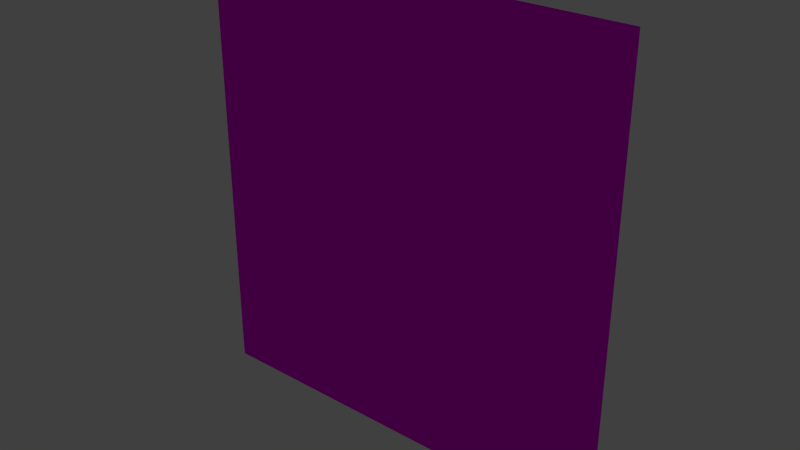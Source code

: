 # Source: Wall.blend  (saved by Blender 2.76.0; exported with 4.5.12 LTS)
import bpy
from mathutils import Matrix  # noqa: F401  (used for matrix-valued properties, if any)

bpy.ops.wm.read_factory_settings(use_empty=True)
scene = bpy.context.scene
scene.name = 'Scene'

# ---- collections
col_collection_1 = bpy.data.collections.new('Collection 1'); scene.collection.children.link(col_collection_1)

# ---- images (referenced by path relative to the original .blend; pixels are not part of the script)
import os
ASSET_DIR = os.environ.get("B2B_ASSET_DIR", "")  # directory of the original .blend (textures are referenced by path, not embedded)
HERE = os.path.dirname(os.path.abspath(__file__))  # packed textures are extracted next to this script under _unpacked/

def load_image(name, relpath, width, height, colorspace="sRGB"):
    """Load a texture the original file referenced (path relative to the .blend, or extracted next to this script)."""
    p = next((c for c in (os.path.join(HERE, relpath), os.path.join(ASSET_DIR, relpath)) if relpath and os.path.exists(c)), "")
    if p:
        img = bpy.data.images.load(p, check_existing=True)
        img.name = name
    else:  # same state as the original file: an image datablock whose file is absent (Cycles renders it pink)
        img = bpy.data.images.new(name, width, height)
        img.source = "FILE"
        img.filepath = "//" + (relpath or name)
    img.colorspace_settings.name = colorspace
    return img
img_churchblockblockwork_png = load_image('ChurchBlockBlockwork.png', 'ChurchBlockBlockwork.png', 1024, 1024, 'sRGB')
img_cinder_block_pxr128_bmp_tif = load_image('Cinder_block_pxr128_bmp.tif', 'Cinder_block_pxr128_bmp.tif', 1024, 1024, 'sRGB')

# ---- materials (node trees are filled in below, after node groups)
mat_wall = bpy.data.materials.new('Wall')
mat_wall.alpha_threshold = 0.0
mat_wall.roughness = 0.5
mat_wall.specular_intensity = 0.0
mat_wallold = bpy.data.materials.new('WallOld')
mat_wallold.alpha_threshold = 0.0
mat_wallold.roughness = 0.5
mat_wallold.specular_intensity = 0.0

# ---- material node trees
mat_wall.use_nodes = True; mat_wall.node_tree.nodes.clear()
_N = mat_wall.node_tree.nodes; _L = mat_wall.node_tree.links
n0 = _N.new('ShaderNodeOutputMaterial'); n0.name = 'Material Output'; n0.location = (300, 300)
n1 = _N.new('ShaderNodeBsdfDiffuse'); n1.name = 'Diffuse BSDF'; n1.location = (10, 300)
n2 = _N.new('ShaderNodeTexImage'); n2.name = 'Image Texture'; n2.location = (-180, 300)
n2.width = 140
n2.image = img_churchblockblockwork_png
_L.new(n1.outputs[0], n0.inputs[0])
_L.new(n2.outputs[0], n1.inputs[0])
n0.is_active_output = True
mat_wallold.use_nodes = True; mat_wallold.node_tree.nodes.clear()
_N = mat_wallold.node_tree.nodes; _L = mat_wallold.node_tree.links
n0 = _N.new('ShaderNodeOutputMaterial'); n0.name = 'Material Output'; n0.location = (300, 300)
n1 = _N.new('ShaderNodeBsdfDiffuse'); n1.name = 'Diffuse BSDF'; n1.location = (10, 300)
n2 = _N.new('ShaderNodeTexImage'); n2.name = 'Image Texture'; n2.location = (-180, 300)
n2.width = 140
n2.image = img_cinder_block_pxr128_bmp_tif
_L.new(n1.outputs[0], n0.inputs[0])
_L.new(n2.outputs[0], n1.inputs[0])
n0.is_active_output = True

# ---- world
world_world = bpy.data.worlds.new('World'); scene.world = world_world
world_world.color = (0.05088, 0.05088, 0.05088)
world_world.use_sun_shadow = False
world_world.sun_shadow_jitter_overblur = 0.0
world_world.cycles.sampling_method = 'MANUAL'
world_world.cycles.sample_map_resolution = 256

# ---- lights
light_sun = bpy.data.lights.new('Sun', 'SUN')
light_sun.transmission_factor = 0.0
light_sun.angle = 0.1993
light_sun.energy = 1.0
light_sun.shadow_buffer_clip_start = 0.5
light_sun.shadow_soft_size = 0.1
light_sun.shadow_cascade_max_distance = 1000.0
light_sun.cycles.use_multiple_importance_sampling = False

# ---- meshes
me_lod_a_wall44 = bpy.data.meshes.new('LOD_A_Wall44')
me_lod_a_wall44.from_pydata([(0.0, 0.0, 0.0), (4.0, 0.0, 0.0), (4.0, 0.0, 4.0), (0.0, 0.0, 4.0), (0.0, 0.0, 0.0), (0.0, 0.0, -0.2), (4.0, 0.0, -0.2), (4.0, -0.2, 0.0), (4.0, -0.2, 4.0), (0.0, -0.2, 4.0), (0.0, -0.2, 0.0), (0.0, -0.2, -0.2), (4.0, -0.2, -0.2)], [(0, 5)], [(6, 5, 4, 1), (2, 1, 4, 3), (12, 7, 10, 11), (8, 9, 10, 7), (3, 9, 8, 2), (1, 7, 12, 6), (6, 12, 11, 5), (4, 10, 9, 3), (2, 8, 7, 1), (5, 11, 10, 4)])
_uv = me_lod_a_wall44.uv_layers.new(name='UVMap')
_uv.uv.foreach_set('vector', [-0.9486, 2.0, -2.9, 2.0, -2.9, 1.905, -0.9486, 1.905, -0.9486, 9.313e-10, -0.9486, 1.905, -2.9, 1.905, -2.9, 7.162e-07, -0.9486, 2.0, -0.9486, 1.905, 1.003, 1.905, 1.003, 2.0, -0.9486, 2.393e-07, 1.003, 9.313e-10, 1.003, 1.905, -0.9486, 1.905, -2.705, 3.905, -2.802, 3.905, -2.802, 2.0, -2.705, 2.0, -2.802, 2.095, -2.9, 2.095, -2.9, 2.0, -2.802, 2.0, -2.705, 2.0, -2.607, 2.0, -2.607, 3.905, -2.705, 3.905, 1.1, 1.905, 1.003, 1.905, 1.003, 9.313e-10, 1.1, 9.313e-10, -2.802, 4.0, -2.9, 4.0, -2.9, 2.095, -2.802, 2.095, 1.1, 2.0, 1.003, 2.0, 1.003, 1.905, 1.1, 1.905])
me_lod_a_wall44.materials.append(mat_wall)
me_lod_a_wall44.materials.append(mat_wallold)
me_lod_a_wall44.use_remesh_preserve_volume = False
me_lod_a_wall44.use_remesh_preserve_attributes = False
me_lod_a_wall44.use_mirror_vertex_groups = False
me_lod_a_wall44.update()

# ---- objects
ob_sun = bpy.data.objects.new('Sun', light_sun)
ob_lod_a_wall44 = bpy.data.objects.new('LOD_A_Wall44', me_lod_a_wall44)

# ---- transforms, parenting, visibility, modifiers, constraints
ob_sun.location = (-4.623, 4.145, -1.892)
ob_sun.rotation_euler = (-2.208, -0.7838, 1.286)
ob_sun.lineart.crease_threshold = 0.0
ob_lod_a_wall44.location = (0.0, 0.0, 0.0)
ob_lod_a_wall44.lineart.crease_threshold = 0.0

# ---- collection membership
col_collection_1.objects.link(ob_sun)
col_collection_1.objects.link(ob_lod_a_wall44)

# ---- scene / render settings (as saved in the file)
scene.frame_start = 1; scene.frame_end = 250; scene.frame_set(1)
scene.render.engine = 'CYCLES'
scene.render.resolution_percentage = 50
scene.render.dither_intensity = 0.0
scene.cycles.use_denoising = False
scene.cycles.samples = 10
scene.cycles.sampling_pattern = 'TABULATED_SOBOL'
scene.cycles.light_sampling_threshold = 0.0
scene.cycles.use_adaptive_sampling = False
scene.cycles.use_light_tree = False
scene.cycles.blur_glossy = 0.0
scene.cycles.pixel_filter_type = 'GAUSSIAN'
scene.cycles.sample_clamp_indirect = 0.0
scene.view_settings.view_transform = 'Standard'
bpy.context.view_layer.update()

# ---- added for rendering (the .blend has no active camera): camera
cam_auto = bpy.data.cameras.new('AutoCamera')
cam_auto.lens = 50.0
cam_auto.sensor_width = 36.0
cam_auto.clip_end = 1000.0
ob_auto_camera = bpy.data.objects.new('AutoCamera', cam_auto)
scene.collection.objects.link(ob_auto_camera)
ob_auto_camera.location = (7.36949, -6.54339, 6.19559)
ob_auto_camera.rotation_euler = (1.09748, -7.21219e-08, 0.694738)
scene.camera = ob_auto_camera
bpy.context.view_layer.update()
